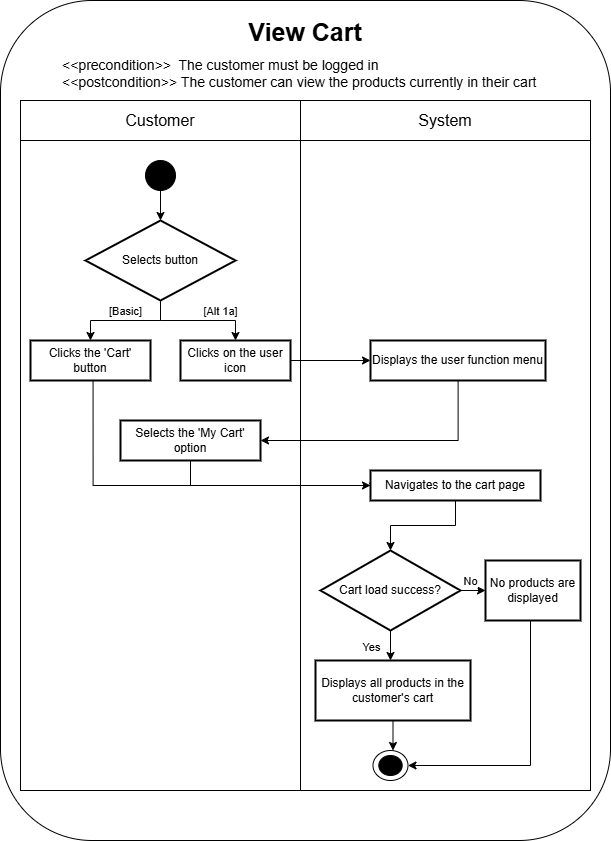

The diagram above was exported from draw.io. Its source (the exported page's mxGraphModel, read from the mxfile embedded in the PNG):
<mxGraphModel dx="1562" dy="946" grid="1" gridSize="10" guides="1" tooltips="1" connect="1" arrows="1" fold="1" page="1" pageScale="1" pageWidth="850" pageHeight="1100" math="0" shadow="0">
  <root>
    <mxCell id="0" />
    <mxCell id="1" parent="0" />
    <mxCell id="z90lPUhJm-shV-VL9uyH-1" value="" style="rounded=1;whiteSpace=wrap;html=1;" vertex="1" parent="1">
      <mxGeometry x="40" y="50" width="610" height="840" as="geometry" />
    </mxCell>
    <mxCell id="z90lPUhJm-shV-VL9uyH-2" value="View Cart" style="text;whiteSpace=wrap;fontSize=25;fontStyle=1;align=center;" vertex="1" parent="1">
      <mxGeometry x="235" y="60" width="220" height="50" as="geometry" />
    </mxCell>
    <mxCell id="z90lPUhJm-shV-VL9uyH-3" value="&lt;&lt;precondition&gt;&gt;  The customer must be logged in&#10;&lt;&lt;postcondition&gt;&gt; The customer can view the products currently in their cart" style="text;whiteSpace=wrap;fontSize=14;align=left;" vertex="1" parent="1">
      <mxGeometry x="100" y="100" width="510" height="50" as="geometry" />
    </mxCell>
    <mxCell id="z90lPUhJm-shV-VL9uyH-4" value="&lt;font style=&quot;font-size: 16px;&quot;&gt;Customer&lt;/font&gt;" style="rounded=0;whiteSpace=wrap;html=1;" vertex="1" parent="1">
      <mxGeometry x="60" y="150" width="280" height="40" as="geometry" />
    </mxCell>
    <mxCell id="z90lPUhJm-shV-VL9uyH-5" value="&lt;font style=&quot;font-size: 16px;&quot;&gt;System&lt;/font&gt;" style="rounded=0;whiteSpace=wrap;html=1;" vertex="1" parent="1">
      <mxGeometry x="340" y="150" width="290" height="40" as="geometry" />
    </mxCell>
    <mxCell id="z90lPUhJm-shV-VL9uyH-6" value="" style="whiteSpace=wrap;strokeWidth=1;" vertex="1" parent="1">
      <mxGeometry x="60" y="190" width="280" height="650" as="geometry" />
    </mxCell>
    <mxCell id="z90lPUhJm-shV-VL9uyH-7" value="" style="whiteSpace=wrap;strokeWidth=1;" vertex="1" parent="1">
      <mxGeometry x="340" y="190" width="290" height="650" as="geometry" />
    </mxCell>
    <mxCell id="z90lPUhJm-shV-VL9uyH-8" value="" style="ellipse;whiteSpace=wrap;html=1;fillColor=#000000;" vertex="1" parent="1">
      <mxGeometry x="185" y="210" width="30" height="30" as="geometry" />
    </mxCell>
    <mxCell id="z90lPUhJm-shV-VL9uyH-9" style="edgeStyle=orthogonalEdgeStyle;rounded=0;orthogonalLoop=1;jettySize=auto;html=1;" edge="1" parent="1" source="z90lPUhJm-shV-VL9uyH-8" target="z90lPUhJm-shV-VL9uyH-10">
      <mxGeometry relative="1" as="geometry" />
    </mxCell>
    <mxCell id="z90lPUhJm-shV-VL9uyH-10" value="Selects button" style="rhombus;strokeWidth=2;whiteSpace=wrap;" vertex="1" parent="1">
      <mxGeometry x="125" y="270" width="150" height="80" as="geometry" />
    </mxCell>
    <mxCell id="z90lPUhJm-shV-VL9uyH-11" style="edgeStyle=orthogonalEdgeStyle;rounded=0;orthogonalLoop=1;jettySize=auto;html=1;" edge="1" parent="1" source="z90lPUhJm-shV-VL9uyH-10" target="z90lPUhJm-shV-VL9uyH-15">
      <mxGeometry relative="1" as="geometry" />
    </mxCell>
    <mxCell id="z90lPUhJm-shV-VL9uyH-12" value="[Basic]" style="edgeLabel;html=1;align=center;verticalAlign=middle;resizable=0;points=[];" vertex="1" connectable="0" parent="z90lPUhJm-shV-VL9uyH-11">
      <mxGeometry x="-0.2" y="1" relative="1" as="geometry">
        <mxPoint x="-12" y="-11" as="offset" />
      </mxGeometry>
    </mxCell>
    <mxCell id="z90lPUhJm-shV-VL9uyH-13" style="edgeStyle=orthogonalEdgeStyle;rounded=0;orthogonalLoop=1;jettySize=auto;html=1;" edge="1" parent="1" source="z90lPUhJm-shV-VL9uyH-10" target="z90lPUhJm-shV-VL9uyH-16">
      <mxGeometry relative="1" as="geometry" />
    </mxCell>
    <mxCell id="z90lPUhJm-shV-VL9uyH-14" value="[Alt 1a]" style="edgeLabel;html=1;align=center;verticalAlign=middle;resizable=0;points=[];" vertex="1" connectable="0" parent="z90lPUhJm-shV-VL9uyH-13">
      <mxGeometry x="0.2111" y="-1" relative="1" as="geometry">
        <mxPoint x="9" y="-11" as="offset" />
      </mxGeometry>
    </mxCell>
    <mxCell id="z90lPUhJm-shV-VL9uyH-45" style="edgeStyle=orthogonalEdgeStyle;rounded=0;orthogonalLoop=1;jettySize=auto;html=1;entryX=0;entryY=0.5;entryDx=0;entryDy=0;" edge="1" parent="1">
      <mxGeometry relative="1" as="geometry">
        <mxPoint x="132.55882352941194" y="420" as="sourcePoint" />
        <mxPoint x="412.4999999999998" y="525" as="targetPoint" />
        <Array as="points">
          <mxPoint x="132.5" y="535" />
        </Array>
      </mxGeometry>
    </mxCell>
    <mxCell id="z90lPUhJm-shV-VL9uyH-15" value="Clicks the 'Cart' button" style="whiteSpace=wrap;strokeWidth=2;" vertex="1" parent="1">
      <mxGeometry x="70" y="390" width="120" height="40" as="geometry" />
    </mxCell>
    <mxCell id="z90lPUhJm-shV-VL9uyH-16" value="Clicks on the user icon" style="whiteSpace=wrap;strokeWidth=2;" vertex="1" parent="1">
      <mxGeometry x="220" y="390" width="110" height="40" as="geometry" />
    </mxCell>
    <mxCell id="z90lPUhJm-shV-VL9uyH-17" style="edgeStyle=orthogonalEdgeStyle;rounded=0;orthogonalLoop=1;jettySize=auto;html=1;" edge="1" parent="1" source="z90lPUhJm-shV-VL9uyH-16" target="z90lPUhJm-shV-VL9uyH-18">
      <mxGeometry relative="1" as="geometry" />
    </mxCell>
    <mxCell id="z90lPUhJm-shV-VL9uyH-18" value="Displays the user function menu" style="whiteSpace=wrap;strokeWidth=2;" vertex="1" parent="1">
      <mxGeometry x="410" y="390" width="175" height="40" as="geometry" />
    </mxCell>
    <mxCell id="z90lPUhJm-shV-VL9uyH-19" style="edgeStyle=orthogonalEdgeStyle;rounded=0;orthogonalLoop=1;jettySize=auto;html=1;" edge="1" parent="1" source="z90lPUhJm-shV-VL9uyH-18" target="z90lPUhJm-shV-VL9uyH-20">
      <mxGeometry relative="1" as="geometry">
        <Array as="points">
          <mxPoint x="498" y="490" />
        </Array>
      </mxGeometry>
    </mxCell>
    <mxCell id="z90lPUhJm-shV-VL9uyH-44" style="edgeStyle=orthogonalEdgeStyle;rounded=0;orthogonalLoop=1;jettySize=auto;html=1;exitX=0.5;exitY=1;exitDx=0;exitDy=0;entryX=0;entryY=0.5;entryDx=0;entryDy=0;" edge="1" parent="1" source="z90lPUhJm-shV-VL9uyH-20" target="z90lPUhJm-shV-VL9uyH-25">
      <mxGeometry relative="1" as="geometry" />
    </mxCell>
    <mxCell id="z90lPUhJm-shV-VL9uyH-20" value="Selects the 'My Cart' option" style="whiteSpace=wrap;strokeWidth=2;" vertex="1" parent="1">
      <mxGeometry x="160" y="470" width="140" height="40" as="geometry" />
    </mxCell>
    <mxCell id="z90lPUhJm-shV-VL9uyH-25" value="Navigates to the cart page" style="whiteSpace=wrap;strokeWidth=2;" vertex="1" parent="1">
      <mxGeometry x="410" y="520" width="170" height="30" as="geometry" />
    </mxCell>
    <mxCell id="z90lPUhJm-shV-VL9uyH-26" style="edgeStyle=orthogonalEdgeStyle;rounded=0;orthogonalLoop=1;jettySize=auto;html=1;" edge="1" parent="1" source="z90lPUhJm-shV-VL9uyH-25" target="z90lPUhJm-shV-VL9uyH-27">
      <mxGeometry relative="1" as="geometry" />
    </mxCell>
    <mxCell id="z90lPUhJm-shV-VL9uyH-27" value="Cart load success?" style="rhombus;strokeWidth=2;whiteSpace=wrap;" vertex="1" parent="1">
      <mxGeometry x="360" y="600" width="140" height="80" as="geometry" />
    </mxCell>
    <mxCell id="z90lPUhJm-shV-VL9uyH-28" style="edgeStyle=orthogonalEdgeStyle;rounded=0;orthogonalLoop=1;jettySize=auto;html=1;" edge="1" parent="1" source="z90lPUhJm-shV-VL9uyH-27" target="z90lPUhJm-shV-VL9uyH-34">
      <mxGeometry relative="1" as="geometry">
        <Array as="points">
          <mxPoint x="430" y="730" />
          <mxPoint x="430" y="730" />
        </Array>
      </mxGeometry>
    </mxCell>
    <mxCell id="z90lPUhJm-shV-VL9uyH-29" value="Yes" style="edgeLabel;html=1;align=center;verticalAlign=middle;resizable=0;points=[];" vertex="1" connectable="0" parent="z90lPUhJm-shV-VL9uyH-28">
      <mxGeometry x="-0.2" y="1" relative="1" as="geometry">
        <mxPoint x="-21" y="4" as="offset" />
      </mxGeometry>
    </mxCell>
    <mxCell id="z90lPUhJm-shV-VL9uyH-30" style="edgeStyle=orthogonalEdgeStyle;rounded=0;orthogonalLoop=1;jettySize=auto;html=1;" edge="1" parent="1" source="z90lPUhJm-shV-VL9uyH-27" target="z90lPUhJm-shV-VL9uyH-32">
      <mxGeometry relative="1" as="geometry" />
    </mxCell>
    <mxCell id="z90lPUhJm-shV-VL9uyH-31" value="No" style="edgeLabel;html=1;align=center;verticalAlign=middle;resizable=0;points=[];" vertex="1" connectable="0" parent="z90lPUhJm-shV-VL9uyH-30">
      <mxGeometry x="0.2111" y="-1" relative="1" as="geometry">
        <mxPoint x="3" y="-9" as="offset" />
      </mxGeometry>
    </mxCell>
    <mxCell id="z90lPUhJm-shV-VL9uyH-32" value="No products are displayed" style="whiteSpace=wrap;strokeWidth=2;fillColor=#FFFFFF;strokeColor=#000000;" vertex="1" parent="1">
      <mxGeometry x="525" y="610" width="95" height="60" as="geometry" />
    </mxCell>
    <mxCell id="z90lPUhJm-shV-VL9uyH-33" style="edgeStyle=orthogonalEdgeStyle;rounded=0;orthogonalLoop=1;jettySize=auto;html=1;entryX=1;entryY=0.5;entryDx=0;entryDy=0;" edge="1" parent="1" source="z90lPUhJm-shV-VL9uyH-32" target="z90lPUhJm-shV-VL9uyH-40">
      <mxGeometry relative="1" as="geometry">
        <mxPoint x="572.5" y="750" as="targetPoint" />
        <Array as="points">
          <mxPoint x="570" y="815" />
        </Array>
      </mxGeometry>
    </mxCell>
    <mxCell id="z90lPUhJm-shV-VL9uyH-34" value="Displays all products in the customer's cart" style="whiteSpace=wrap;strokeWidth=2;" vertex="1" parent="1">
      <mxGeometry x="355" y="710" width="155" height="60" as="geometry" />
    </mxCell>
    <mxCell id="z90lPUhJm-shV-VL9uyH-35" style="edgeStyle=orthogonalEdgeStyle;rounded=0;orthogonalLoop=1;jettySize=auto;html=1;" edge="1" parent="1" source="z90lPUhJm-shV-VL9uyH-34" target="z90lPUhJm-shV-VL9uyH-39">
      <mxGeometry relative="1" as="geometry">
        <Array as="points">
          <mxPoint x="430" y="800" />
          <mxPoint x="430" y="800" />
        </Array>
      </mxGeometry>
    </mxCell>
    <mxCell id="z90lPUhJm-shV-VL9uyH-39" value="" style="group" vertex="1" connectable="0" parent="1">
      <mxGeometry x="412.5" y="800" width="35" height="30" as="geometry" />
    </mxCell>
    <mxCell id="z90lPUhJm-shV-VL9uyH-40" value="" style="ellipse;whiteSpace=wrap;html=1;fillColor=#FFFFFF;" vertex="1" parent="z90lPUhJm-shV-VL9uyH-39">
      <mxGeometry width="35" height="30" as="geometry" />
    </mxCell>
    <mxCell id="z90lPUhJm-shV-VL9uyH-41" value="" style="ellipse;whiteSpace=wrap;html=1;fillColor=#000000;" vertex="1" parent="z90lPUhJm-shV-VL9uyH-39">
      <mxGeometry x="5.833333333333334" y="5" width="23.333333333333336" height="20" as="geometry" />
    </mxCell>
  </root>
</mxGraphModel>